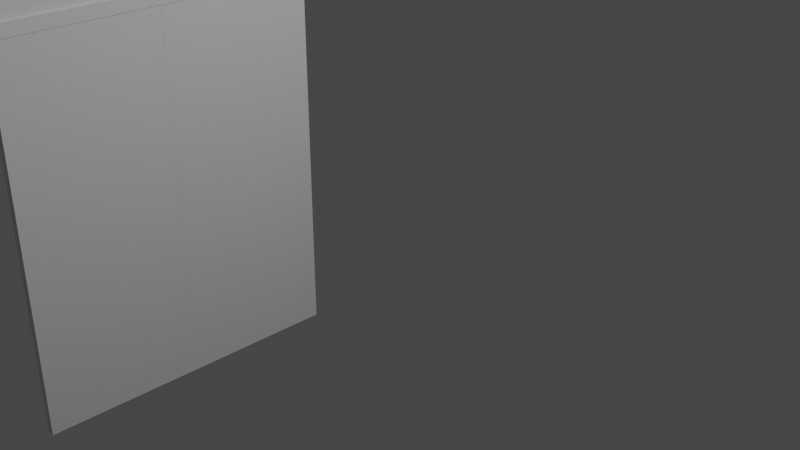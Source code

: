 # Source: MediumDoor.blend  (saved by Blender 3.0.42; exported with 4.5.12 LTS)
import bpy
from mathutils import Matrix  # noqa: F401  (used for matrix-valued properties, if any)

bpy.ops.wm.read_factory_settings(use_empty=True)
scene = bpy.context.scene
scene.name = 'Scene'

# ---- collections
col_collection = bpy.data.collections.new('Collection'); scene.collection.children.link(col_collection)

# ---- world
world_world = bpy.data.worlds.new('World'); scene.world = world_world
world_world.use_nodes = True; world_world.node_tree.nodes.clear()
_N = world_world.node_tree.nodes; _L = world_world.node_tree.links
n0 = _N.new('ShaderNodeOutputWorld'); n0.name = 'World Output'; n0.location = (300, 300)
n1 = _N.new('ShaderNodeBackground'); n1.name = 'Background'; n1.location = (10, 300)
n1.inputs[0].default_value = (0.05088, 0.05088, 0.05088, 1.0)
_L.new(n1.outputs[0], n0.inputs[0])
n0.is_active_output = True
world_world.color = (0.05088, 0.05088, 0.05088)
world_world.use_sun_shadow = False
world_world.sun_shadow_jitter_overblur = 0.0

# ---- cameras
cam_camera = bpy.data.cameras.new('Camera')
cam_camera.clip_end = 100.0
cam_camera.ortho_scale = 7.314

# ---- lights
light_light = bpy.data.lights.new('Light', 'POINT')
light_light.transmission_factor = 0.0
light_light.energy = 1000.0
light_light.shadow_soft_size = 0.1
light_light.shadow_maximum_resolution = 0.006
light_light.use_absolute_resolution = True

# ---- meshes
me_cube_242 = bpy.data.meshes.new('Cube.242')
me_cube_242.from_pydata([(-1.0, -1.0, -1.0), (-1.0, -1.0, 1.0), (-1.0, 1.0, -1.0), (-1.0, 1.0, 1.0), (1.0, -1.0, -1.0), (1.0, -1.0, 1.0), (1.0, 1.0, -1.0), (1.0, 1.0, 1.0), (-1.0, 0.9243, 0.948), (-1.0, -0.9243, 0.948), (-1.0, -0.9243, -0.948), (-1.0, 0.9243, -0.948), (1.0, -0.9243, 0.948), (1.0, 0.9243, 0.948), (1.0, -0.9243, -0.948), (1.0, 0.9243, -0.948)], [], [(0, 1, 3, 2, 11, 8, 9, 10), (2, 0, 10, 11), (2, 3, 7, 6), (15, 6, 7, 5, 4, 14, 12, 13), (14, 4, 6, 15), (4, 5, 1, 0), (2, 6, 4, 0), (7, 3, 1, 5), (13, 8, 11, 15), (9, 12, 14, 10), (11, 10, 14, 15), (8, 13, 12, 9)])
_uv = me_cube_242.uv_layers.new(name='UVMap')
_uv.uv.foreach_set('vector', [0.375, 0.0, 0.625, 0.0, 0.625, 0.25, 0.375, 0.25, 0.3815, 0.2405, 0.6185, 0.2405, 0.6185, 0.009459, 0.3815, 0.009459, 0.375, 0.25, 0.375, 0.0, 0.3815, 0.009459, 0.3815, 0.2405, 0.375, 0.25, 0.625, 0.25, 0.625, 0.5, 0.375, 0.5, 0.3815, 0.5095, 0.375, 0.5, 0.625, 0.5, 0.625, 0.75, 0.375, 0.75, 0.3815, 0.7405, 0.6185, 0.7405, 0.6185, 0.5095, 0.3815, 0.7405, 0.375, 0.75, 0.375, 0.5, 0.3815, 0.5095, 0.375, 0.75, 0.625, 0.75, 0.625, 1.0, 0.375, 1.0, 0.125, 0.5, 0.375, 0.5, 0.375, 0.75, 0.125, 0.75, 0.625, 0.5, 0.875, 0.5, 0.875, 0.75, 0.625, 0.75, 0.625, 0.4762, 0.625, 0.2738, 0.375, 0.2738, 0.375, 0.4762, 0.625, 0.9762, 0.625, 0.7738, 0.375, 0.7738, 0.375, 0.9762, 0.1488, 0.5, 0.1488, 0.75, 0.3512, 0.75, 0.3512, 0.5, 0.8512, 0.5, 0.6488, 0.5, 0.6488, 0.75, 0.8512, 0.75])
me_cube_242.use_remesh_fix_poles = True
me_cube_242.use_remesh_preserve_attributes = False
me_cube_242.update()
me_cube_001 = bpy.data.meshes.new('Cube.001')
me_cube_001.from_pydata([(-1.0, -1.0, -1.0), (-1.0, -1.0, 1.0), (-1.0, 1.0, -1.0), (-1.0, 1.0, 1.0), (1.0, -1.0, -1.0), (1.0, -1.0, 1.0), (1.0, 1.0, -1.0), (1.0, 1.0, 1.0)], [], [(0, 1, 3, 2), (2, 3, 7, 6), (6, 7, 5, 4), (4, 5, 1, 0), (2, 6, 4, 0), (7, 3, 1, 5)])
_uv = me_cube_001.uv_layers.new(name='UVMap')
_uv.uv.foreach_set('vector', [0.375, 0.0, 0.625, 0.0, 0.625, 0.25, 0.375, 0.25, 0.375, 0.25, 0.625, 0.25, 0.625, 0.5, 0.375, 0.5, 0.375, 0.5, 0.625, 0.5, 0.625, 0.75, 0.375, 0.75, 0.375, 0.75, 0.625, 0.75, 0.625, 1.0, 0.375, 1.0, 0.125, 0.5, 0.375, 0.5, 0.375, 0.75, 0.125, 0.75, 0.625, 0.5, 0.875, 0.5, 0.875, 0.75, 0.625, 0.75])
me_cube_001.use_remesh_fix_poles = True
me_cube_001.use_remesh_preserve_attributes = False
me_cube_001.update()
me_cube_003 = bpy.data.meshes.new('Cube.003')
me_cube_003.from_pydata([(-1.0, -1.0, -1.0), (-1.0, -1.0, 1.0), (-1.0, 1.0, -1.0), (-1.0, 1.0, 1.0), (1.0, -1.0, -1.0), (1.0, -1.0, 1.0), (1.0, 1.0, -1.0), (1.0, 1.0, 1.0)], [], [(0, 1, 3, 2), (2, 3, 7, 6), (6, 7, 5, 4), (4, 5, 1, 0), (2, 6, 4, 0), (7, 3, 1, 5)])
_uv = me_cube_003.uv_layers.new(name='UVMap')
_uv.uv.foreach_set('vector', [0.375, 0.0, 0.625, 0.0, 0.625, 0.25, 0.375, 0.25, 0.375, 0.25, 0.625, 0.25, 0.625, 0.5, 0.375, 0.5, 0.375, 0.5, 0.625, 0.5, 0.625, 0.75, 0.375, 0.75, 0.375, 0.75, 0.625, 0.75, 0.625, 1.0, 0.375, 1.0, 0.125, 0.5, 0.375, 0.5, 0.375, 0.75, 0.125, 0.75, 0.625, 0.5, 0.875, 0.5, 0.875, 0.75, 0.625, 0.75])
me_cube_003.use_remesh_fix_poles = True
me_cube_003.use_remesh_preserve_attributes = False
me_cube_003.update()
me_cube_004 = bpy.data.meshes.new('Cube.004')
me_cube_004.from_pydata([(-1.0, -1.0, -1.0), (-1.0, -1.0, 1.0), (-1.0, 1.0, -1.0), (-1.0, 1.0, 1.0), (1.0, -1.0, -1.0), (1.0, -1.0, 1.0), (1.0, 1.0, -1.0), (1.0, 1.0, 1.0)], [], [(0, 1, 3, 2), (2, 3, 7, 6), (6, 7, 5, 4), (4, 5, 1, 0), (2, 6, 4, 0), (7, 3, 1, 5)])
_uv = me_cube_004.uv_layers.new(name='UVMap')
_uv.uv.foreach_set('vector', [0.375, 0.0, 0.625, 0.0, 0.625, 0.25, 0.375, 0.25, 0.375, 0.25, 0.625, 0.25, 0.625, 0.5, 0.375, 0.5, 0.375, 0.5, 0.625, 0.5, 0.625, 0.75, 0.375, 0.75, 0.375, 0.75, 0.625, 0.75, 0.625, 1.0, 0.375, 1.0, 0.125, 0.5, 0.375, 0.5, 0.375, 0.75, 0.125, 0.75, 0.625, 0.5, 0.875, 0.5, 0.875, 0.75, 0.625, 0.75])
me_cube_004.use_remesh_fix_poles = True
me_cube_004.use_remesh_preserve_attributes = False
me_cube_004.update()
me_plane = bpy.data.meshes.new('Plane')
me_plane.from_pydata([(-1.0, -1.0, 0.0), (1.0, -1.0, 0.0), (-1.0, 1.0, 0.0), (1.0, 1.0, 0.0)], [], [(0, 1, 3, 2)])
_uv = me_plane.uv_layers.new(name='UVMap')
_uv.uv.foreach_set('vector', [0.0, 0.0, 1.0, 0.0, 1.0, 1.0, 0.0, 1.0])
me_plane.use_remesh_fix_poles = True
me_plane.use_remesh_preserve_attributes = False
me_plane.update()

# ---- objects
ob_light = bpy.data.objects.new('Light', light_light)
ob_camera = bpy.data.objects.new('Camera', cam_camera)
ob_mediumdoor_2ndfloor = bpy.data.objects.new('MediumDoor.2ndFloor', me_cube_242)
ob_mediumdoor_2ndfloor_001 = bpy.data.objects.new('MediumDoor.2ndFloor.001', me_cube_001)
ob_mediumdoor_2ndfloor_002 = bpy.data.objects.new('MediumDoor.2ndFloor.002', me_cube_003)
ob_mediumdoor_2ndfloor_003 = bpy.data.objects.new('MediumDoor.2ndFloor.003', me_cube_004)
ob_plane = bpy.data.objects.new('Plane', me_plane)

# ---- transforms, parenting, visibility, modifiers, constraints
ob_light.location = (4.076, 1.005, 5.904)
ob_light.rotation_euler = (0.6503, 0.05522, 1.866)
ob_light.lock_rotations_4d = False
ob_light.empty_display_type = 'ARROWS'
ob_light.color = (0.0, 0.0, 0.0, 0.0)
ob_light.lineart.crease_threshold = 0.0
ob_camera.location = (7.359, -6.926, 4.958)
ob_camera.rotation_euler = (1.109, 0.0, 0.8149)
ob_camera.lock_rotations_4d = False
ob_camera.empty_display_type = 'ARROWS'
ob_camera.color = (0.0, 0.0, 0.0, 0.0)
ob_camera.display_type = 'WIRE'
ob_camera.lineart.crease_threshold = 0.0
ob_mediumdoor_2ndfloor.location = (-3.095, -0.6883, -0.1143)
ob_mediumdoor_2ndfloor.scale = (0.05, 1.982, 2.883)
ob_mediumdoor_2ndfloor_001.location = (-3.095, 0.2272, -0.5626)
ob_mediumdoor_2ndfloor_001.scale = (0.05, 0.9161, 2.282)
_m = ob_mediumdoor_2ndfloor_001.modifiers.new('Boolean', 'BOOLEAN')
ob_mediumdoor_2ndfloor_002.location = (-3.095, -0.6883, 1.799)
ob_mediumdoor_2ndfloor_002.scale = (0.05, 1.863, 0.075)
_m = ob_mediumdoor_2ndfloor_002.modifiers.new('Boolean', 'BOOLEAN')
ob_mediumdoor_2ndfloor_003.location = (-3.095, -1.604, -0.5626)
ob_mediumdoor_2ndfloor_003.scale = (0.05, 0.9161, 2.282)
_m = ob_mediumdoor_2ndfloor_003.modifiers.new('Boolean', 'BOOLEAN')
ob_plane.location = (-3.096, -0.6871, 2.249)
ob_plane.rotation_euler = (-0.0, 1.571, 0.0)
ob_plane.scale = (0.3934, 1.867, 1.0)

# ---- collection membership
col_collection.objects.link(ob_light)
col_collection.objects.link(ob_camera)
col_collection.objects.link(ob_mediumdoor_2ndfloor)
col_collection.objects.link(ob_mediumdoor_2ndfloor_001)
col_collection.objects.link(ob_mediumdoor_2ndfloor_002)
col_collection.objects.link(ob_mediumdoor_2ndfloor_003)
col_collection.objects.link(ob_plane)

# ---- scene / render settings (as saved in the file)
scene.camera = ob_camera
scene.frame_start = 1; scene.frame_end = 250; scene.frame_set(1)
scene.render.engine = 'BLENDER_EEVEE_NEXT'
scene.cycles.sampling_pattern = 'TABULATED_SOBOL'
scene.cycles.use_light_tree = False
scene.view_settings.view_transform = 'Filmic'
bpy.context.view_layer.update()
